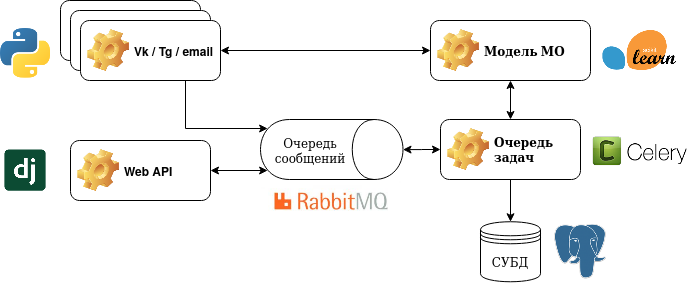

The diagram above was exported from draw.io. Its source (the exported page's mxGraphModel, read from the mxfile embedded in the PNG):
<mxGraphModel dx="1027" dy="566" grid="1" gridSize="10" guides="1" tooltips="1" connect="1" arrows="1" fold="1" page="1" pageScale="1" pageWidth="1100" pageHeight="850" background="#ffffff" math="0" shadow="0">
  <root>
    <mxCell id="0" />
    <mxCell id="1" parent="0" />
    <mxCell id="uha31gJWKHFUA2PXi_Qu-1" value="СУБД" style="shape=datastore;whiteSpace=wrap;html=1;" parent="1" vertex="1">
      <mxGeometry x="680" y="301.25" width="60" height="60" as="geometry" />
    </mxCell>
    <mxCell id="uha31gJWKHFUA2PXi_Qu-4" value="Модель МО" style="label;whiteSpace=wrap;html=1;image=img/clipart/Gear_128x128.png" parent="1" vertex="1">
      <mxGeometry x="630" y="100" width="160" height="60" as="geometry" />
    </mxCell>
    <mxCell id="uha31gJWKHFUA2PXi_Qu-8" value="" style="rounded=1;whiteSpace=wrap;html=1;" parent="1" vertex="1">
      <mxGeometry x="260" y="80" width="140" height="60" as="geometry" />
    </mxCell>
    <mxCell id="uha31gJWKHFUA2PXi_Qu-10" value="" style="rounded=1;whiteSpace=wrap;html=1;" parent="1" vertex="1">
      <mxGeometry x="270" y="90" width="140" height="60" as="geometry" />
    </mxCell>
    <mxCell id="uha31gJWKHFUA2PXi_Qu-18" style="edgeStyle=orthogonalEdgeStyle;rounded=0;orthogonalLoop=1;jettySize=auto;html=1;entryX=0;entryY=0.5;entryDx=0;entryDy=0;startArrow=classic;startFill=1;" parent="1" source="uha31gJWKHFUA2PXi_Qu-7" target="uha31gJWKHFUA2PXi_Qu-4" edge="1">
      <mxGeometry relative="1" as="geometry" />
    </mxCell>
    <mxCell id="uha31gJWKHFUA2PXi_Qu-24" style="edgeStyle=orthogonalEdgeStyle;rounded=0;orthogonalLoop=1;jettySize=auto;html=1;exitX=0.75;exitY=1;exitDx=0;exitDy=0;entryX=0.15;entryY=0.95;entryDx=0;entryDy=0;entryPerimeter=0;" parent="1" source="uha31gJWKHFUA2PXi_Qu-7" target="uha31gJWKHFUA2PXi_Qu-12" edge="1">
      <mxGeometry relative="1" as="geometry">
        <Array as="points">
          <mxPoint x="385" y="208" />
        </Array>
      </mxGeometry>
    </mxCell>
    <mxCell id="uha31gJWKHFUA2PXi_Qu-7" value="Vk / Tg / email" style="label;whiteSpace=wrap;html=1;image=img/clipart/Gear_128x128.png" parent="1" vertex="1">
      <mxGeometry x="280" y="100" width="140" height="60" as="geometry" />
    </mxCell>
    <mxCell id="uha31gJWKHFUA2PXi_Qu-17" style="edgeStyle=orthogonalEdgeStyle;rounded=0;orthogonalLoop=1;jettySize=auto;html=1;entryX=0.85;entryY=0.95;entryDx=0;entryDy=0;entryPerimeter=0;startArrow=classic;startFill=1;" parent="1" source="uha31gJWKHFUA2PXi_Qu-11" target="uha31gJWKHFUA2PXi_Qu-12" edge="1">
      <mxGeometry relative="1" as="geometry" />
    </mxCell>
    <mxCell id="uha31gJWKHFUA2PXi_Qu-11" value="Web API" style="label;whiteSpace=wrap;html=1;image=img/clipart/Gear_128x128.png" parent="1" vertex="1">
      <mxGeometry x="270" y="220" width="140" height="60" as="geometry" />
    </mxCell>
    <mxCell id="uha31gJWKHFUA2PXi_Qu-19" style="edgeStyle=orthogonalEdgeStyle;rounded=0;orthogonalLoop=1;jettySize=auto;html=1;entryX=0;entryY=0.5;entryDx=0;entryDy=0;startArrow=classic;startFill=1;" parent="1" source="uha31gJWKHFUA2PXi_Qu-12" target="uha31gJWKHFUA2PXi_Qu-16" edge="1">
      <mxGeometry relative="1" as="geometry" />
    </mxCell>
    <mxCell id="uha31gJWKHFUA2PXi_Qu-12" value="" style="shape=cylinder;whiteSpace=wrap;html=1;boundedLbl=1;backgroundOutline=1;rotation=90;" parent="1" vertex="1">
      <mxGeometry x="501.25" y="157.75" width="60" height="142.5" as="geometry" />
    </mxCell>
    <mxCell id="uha31gJWKHFUA2PXi_Qu-14" value="Очередь сообщений" style="text;html=1;strokeColor=none;fillColor=none;align=center;verticalAlign=middle;whiteSpace=wrap;rounded=0;" parent="1" vertex="1">
      <mxGeometry x="490" y="220" width="40" height="20" as="geometry" />
    </mxCell>
    <mxCell id="uha31gJWKHFUA2PXi_Qu-20" style="edgeStyle=orthogonalEdgeStyle;rounded=0;orthogonalLoop=1;jettySize=auto;html=1;entryX=0.5;entryY=1;entryDx=0;entryDy=0;startArrow=classic;startFill=1;" parent="1" source="uha31gJWKHFUA2PXi_Qu-16" target="uha31gJWKHFUA2PXi_Qu-4" edge="1">
      <mxGeometry relative="1" as="geometry" />
    </mxCell>
    <mxCell id="uha31gJWKHFUA2PXi_Qu-21" style="edgeStyle=orthogonalEdgeStyle;rounded=0;orthogonalLoop=1;jettySize=auto;html=1;entryX=0.5;entryY=0;entryDx=0;entryDy=0;" parent="1" source="uha31gJWKHFUA2PXi_Qu-16" target="uha31gJWKHFUA2PXi_Qu-1" edge="1">
      <mxGeometry relative="1" as="geometry" />
    </mxCell>
    <mxCell id="uha31gJWKHFUA2PXi_Qu-16" value="Очередь задач" style="label;whiteSpace=wrap;html=1;image=img/clipart/Gear_128x128.png" parent="1" vertex="1">
      <mxGeometry x="640" y="199" width="140" height="60" as="geometry" />
    </mxCell>
    <mxCell id="uha31gJWKHFUA2PXi_Qu-27" value="" style="shape=image;imageAspect=0;aspect=fixed;verticalLabelPosition=bottom;verticalAlign=top;image=https://haidarrifki.com/wp-content/uploads/2018/11/rabbit-logo-300x86.jpg;" parent="1" vertex="1">
      <mxGeometry x="461.48" y="261.25" width="139.53" height="40" as="geometry" />
    </mxCell>
    <mxCell id="uha31gJWKHFUA2PXi_Qu-28" value="" style="shape=image;imageAspect=0;aspect=fixed;verticalLabelPosition=bottom;verticalAlign=top;image=https://humancoders-formations.s3.amazonaws.com/uploads/course/logo/3/thumb_formation-django.png;" parent="1" vertex="1">
      <mxGeometry x="204.38" y="229.38" width="41.25" height="41.25" as="geometry" />
    </mxCell>
    <mxCell id="uha31gJWKHFUA2PXi_Qu-29" value="" style="shape=image;imageAspect=0;aspect=fixed;verticalLabelPosition=bottom;verticalAlign=top;image=https://mmazurek.dev/wp-content/uploads/2019/02/integration_logo_celery_new.png;" parent="1" vertex="1">
      <mxGeometry x="790" y="201.25" width="98.57" height="60" as="geometry" />
    </mxCell>
    <mxCell id="uha31gJWKHFUA2PXi_Qu-30" value="" style="shape=image;imageAspect=0;aspect=fixed;verticalLabelPosition=bottom;verticalAlign=top;image=https://si-dev.com/storage/images/skills/8SHkhlWwWMJJYljqJG1TUfm2roDa6wrzynd4OU68.png;" parent="1" vertex="1">
      <mxGeometry x="750" y="301.25" width="60" height="60" as="geometry" />
    </mxCell>
    <mxCell id="uha31gJWKHFUA2PXi_Qu-31" value="" style="shape=image;verticalLabelPosition=bottom;labelBackgroundColor=#ffffff;verticalAlign=top;aspect=fixed;imageAspect=0;image=https://upload.wikimedia.org/wikipedia/commons/thumb/c/c3/Python-logo-notext.svg/120px-Python-logo-notext.svg.png;" parent="1" vertex="1">
      <mxGeometry x="200" y="107.75" width="50" height="50" as="geometry" />
    </mxCell>
    <mxCell id="uha31gJWKHFUA2PXi_Qu-32" value="" style="shape=image;verticalLabelPosition=bottom;labelBackgroundColor=#ffffff;verticalAlign=top;aspect=fixed;imageAspect=0;image=https://s3.amazonaws.com/codecademy-content/programs/machine-learning/why-ml/scikit-learn.png;" parent="1" vertex="1">
      <mxGeometry x="802.35" y="110" width="73.87" height="40" as="geometry" />
    </mxCell>
  </root>
</mxGraphModel>